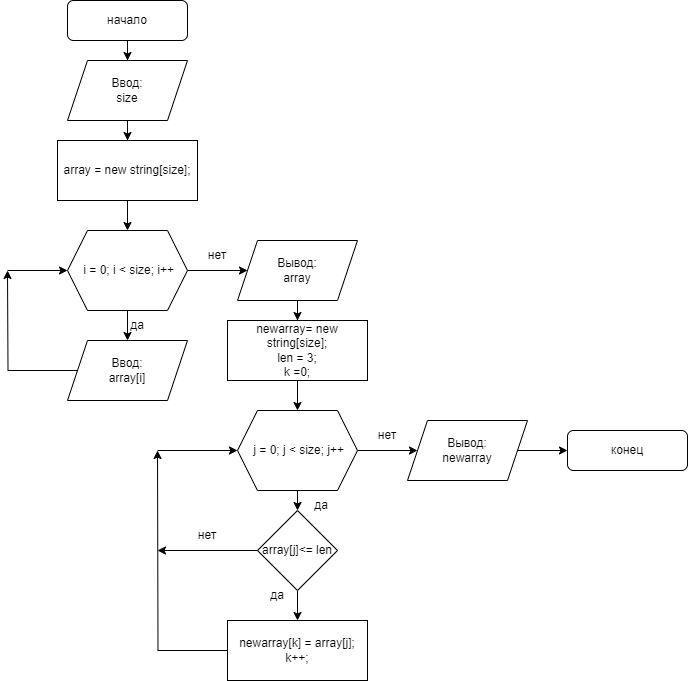

The diagram above was exported from draw.io. Its source (the exported page's mxGraphModel, read from the mxfile embedded in the PNG):
<mxGraphModel dx="1434" dy="739" grid="1" gridSize="10" guides="1" tooltips="1" connect="1" arrows="1" fold="1" page="1" pageScale="1" pageWidth="827" pageHeight="1169" math="0" shadow="0">
  <root>
    <mxCell id="WIyWlLk6GJQsqaUBKTNV-0" />
    <mxCell id="WIyWlLk6GJQsqaUBKTNV-1" parent="WIyWlLk6GJQsqaUBKTNV-0" />
    <mxCell id="8450k2qIg-DUrGWD__Kl-5" style="edgeStyle=orthogonalEdgeStyle;rounded=0;orthogonalLoop=1;jettySize=auto;html=1;" edge="1" parent="WIyWlLk6GJQsqaUBKTNV-1" source="WIyWlLk6GJQsqaUBKTNV-3" target="8450k2qIg-DUrGWD__Kl-0">
      <mxGeometry relative="1" as="geometry" />
    </mxCell>
    <mxCell id="WIyWlLk6GJQsqaUBKTNV-3" value="начало" style="rounded=1;whiteSpace=wrap;html=1;fontSize=12;glass=0;strokeWidth=1;shadow=0;" parent="WIyWlLk6GJQsqaUBKTNV-1" vertex="1">
      <mxGeometry x="160" y="10" width="120" height="40" as="geometry" />
    </mxCell>
    <mxCell id="8450k2qIg-DUrGWD__Kl-6" style="edgeStyle=orthogonalEdgeStyle;rounded=0;orthogonalLoop=1;jettySize=auto;html=1;" edge="1" parent="WIyWlLk6GJQsqaUBKTNV-1" source="8450k2qIg-DUrGWD__Kl-0" target="8450k2qIg-DUrGWD__Kl-2">
      <mxGeometry relative="1" as="geometry" />
    </mxCell>
    <mxCell id="8450k2qIg-DUrGWD__Kl-0" value="Ввод:&lt;br&gt;size" style="shape=parallelogram;perimeter=parallelogramPerimeter;whiteSpace=wrap;html=1;fixedSize=1;" vertex="1" parent="WIyWlLk6GJQsqaUBKTNV-1">
      <mxGeometry x="160" y="70" width="120" height="60" as="geometry" />
    </mxCell>
    <mxCell id="8450k2qIg-DUrGWD__Kl-8" style="edgeStyle=orthogonalEdgeStyle;rounded=0;orthogonalLoop=1;jettySize=auto;html=1;" edge="1" parent="WIyWlLk6GJQsqaUBKTNV-1" source="8450k2qIg-DUrGWD__Kl-1" target="8450k2qIg-DUrGWD__Kl-3">
      <mxGeometry relative="1" as="geometry" />
    </mxCell>
    <mxCell id="8450k2qIg-DUrGWD__Kl-18" style="edgeStyle=orthogonalEdgeStyle;rounded=0;orthogonalLoop=1;jettySize=auto;html=1;entryX=0;entryY=0.5;entryDx=0;entryDy=0;" edge="1" parent="WIyWlLk6GJQsqaUBKTNV-1" source="8450k2qIg-DUrGWD__Kl-1" target="8450k2qIg-DUrGWD__Kl-4">
      <mxGeometry relative="1" as="geometry" />
    </mxCell>
    <mxCell id="8450k2qIg-DUrGWD__Kl-1" value="&amp;nbsp;i = 0; i &amp;lt; size; i++" style="shape=hexagon;perimeter=hexagonPerimeter2;whiteSpace=wrap;html=1;fixedSize=1;" vertex="1" parent="WIyWlLk6GJQsqaUBKTNV-1">
      <mxGeometry x="160" y="240" width="120" height="80" as="geometry" />
    </mxCell>
    <mxCell id="8450k2qIg-DUrGWD__Kl-7" style="edgeStyle=orthogonalEdgeStyle;rounded=0;orthogonalLoop=1;jettySize=auto;html=1;" edge="1" parent="WIyWlLk6GJQsqaUBKTNV-1" source="8450k2qIg-DUrGWD__Kl-2" target="8450k2qIg-DUrGWD__Kl-1">
      <mxGeometry relative="1" as="geometry" />
    </mxCell>
    <mxCell id="8450k2qIg-DUrGWD__Kl-2" value="array = new string[size];&lt;br&gt;" style="rounded=0;whiteSpace=wrap;html=1;" vertex="1" parent="WIyWlLk6GJQsqaUBKTNV-1">
      <mxGeometry x="150" y="150" width="140" height="60" as="geometry" />
    </mxCell>
    <mxCell id="8450k2qIg-DUrGWD__Kl-10" style="edgeStyle=orthogonalEdgeStyle;rounded=0;orthogonalLoop=1;jettySize=auto;html=1;" edge="1" parent="WIyWlLk6GJQsqaUBKTNV-1" source="8450k2qIg-DUrGWD__Kl-3">
      <mxGeometry relative="1" as="geometry">
        <mxPoint x="100" y="280" as="targetPoint" />
      </mxGeometry>
    </mxCell>
    <mxCell id="8450k2qIg-DUrGWD__Kl-3" value="Ввод:&lt;br&gt;array[i]" style="shape=parallelogram;perimeter=parallelogramPerimeter;whiteSpace=wrap;html=1;fixedSize=1;" vertex="1" parent="WIyWlLk6GJQsqaUBKTNV-1">
      <mxGeometry x="160" y="350" width="120" height="60" as="geometry" />
    </mxCell>
    <mxCell id="8450k2qIg-DUrGWD__Kl-19" style="edgeStyle=orthogonalEdgeStyle;rounded=0;orthogonalLoop=1;jettySize=auto;html=1;exitX=0.5;exitY=1;exitDx=0;exitDy=0;" edge="1" parent="WIyWlLk6GJQsqaUBKTNV-1" source="8450k2qIg-DUrGWD__Kl-4" target="8450k2qIg-DUrGWD__Kl-14">
      <mxGeometry relative="1" as="geometry" />
    </mxCell>
    <mxCell id="8450k2qIg-DUrGWD__Kl-4" value="Вывод:&lt;br&gt;array" style="shape=parallelogram;perimeter=parallelogramPerimeter;whiteSpace=wrap;html=1;fixedSize=1;" vertex="1" parent="WIyWlLk6GJQsqaUBKTNV-1">
      <mxGeometry x="330" y="250" width="120" height="60" as="geometry" />
    </mxCell>
    <mxCell id="8450k2qIg-DUrGWD__Kl-12" value="" style="endArrow=classic;html=1;rounded=0;entryX=0;entryY=0.5;entryDx=0;entryDy=0;" edge="1" parent="WIyWlLk6GJQsqaUBKTNV-1" target="8450k2qIg-DUrGWD__Kl-1">
      <mxGeometry width="50" height="50" relative="1" as="geometry">
        <mxPoint x="100" y="280" as="sourcePoint" />
        <mxPoint x="150" y="230" as="targetPoint" />
      </mxGeometry>
    </mxCell>
    <mxCell id="8450k2qIg-DUrGWD__Kl-21" style="edgeStyle=orthogonalEdgeStyle;rounded=0;orthogonalLoop=1;jettySize=auto;html=1;exitX=0.5;exitY=1;exitDx=0;exitDy=0;entryX=0.5;entryY=0;entryDx=0;entryDy=0;" edge="1" parent="WIyWlLk6GJQsqaUBKTNV-1" source="8450k2qIg-DUrGWD__Kl-13" target="8450k2qIg-DUrGWD__Kl-15">
      <mxGeometry relative="1" as="geometry" />
    </mxCell>
    <mxCell id="8450k2qIg-DUrGWD__Kl-27" style="edgeStyle=orthogonalEdgeStyle;rounded=0;orthogonalLoop=1;jettySize=auto;html=1;exitX=1;exitY=0.5;exitDx=0;exitDy=0;" edge="1" parent="WIyWlLk6GJQsqaUBKTNV-1" source="8450k2qIg-DUrGWD__Kl-13" target="8450k2qIg-DUrGWD__Kl-17">
      <mxGeometry relative="1" as="geometry" />
    </mxCell>
    <mxCell id="8450k2qIg-DUrGWD__Kl-13" value="&amp;nbsp;j = 0; j &amp;lt; size; j++" style="shape=hexagon;perimeter=hexagonPerimeter2;whiteSpace=wrap;html=1;fixedSize=1;" vertex="1" parent="WIyWlLk6GJQsqaUBKTNV-1">
      <mxGeometry x="330" y="420" width="120" height="80" as="geometry" />
    </mxCell>
    <mxCell id="8450k2qIg-DUrGWD__Kl-20" style="edgeStyle=orthogonalEdgeStyle;rounded=0;orthogonalLoop=1;jettySize=auto;html=1;exitX=0.5;exitY=1;exitDx=0;exitDy=0;entryX=0.5;entryY=0;entryDx=0;entryDy=0;" edge="1" parent="WIyWlLk6GJQsqaUBKTNV-1" source="8450k2qIg-DUrGWD__Kl-14" target="8450k2qIg-DUrGWD__Kl-13">
      <mxGeometry relative="1" as="geometry" />
    </mxCell>
    <mxCell id="8450k2qIg-DUrGWD__Kl-14" value="newarray= new string[size];&lt;br&gt;len = 3;&lt;br&gt;k =0;" style="rounded=0;whiteSpace=wrap;html=1;" vertex="1" parent="WIyWlLk6GJQsqaUBKTNV-1">
      <mxGeometry x="320" y="330" width="140" height="60" as="geometry" />
    </mxCell>
    <mxCell id="8450k2qIg-DUrGWD__Kl-22" style="edgeStyle=orthogonalEdgeStyle;rounded=0;orthogonalLoop=1;jettySize=auto;html=1;" edge="1" parent="WIyWlLk6GJQsqaUBKTNV-1" source="8450k2qIg-DUrGWD__Kl-15" target="8450k2qIg-DUrGWD__Kl-16">
      <mxGeometry relative="1" as="geometry" />
    </mxCell>
    <mxCell id="8450k2qIg-DUrGWD__Kl-24" style="edgeStyle=orthogonalEdgeStyle;rounded=0;orthogonalLoop=1;jettySize=auto;html=1;" edge="1" parent="WIyWlLk6GJQsqaUBKTNV-1" source="8450k2qIg-DUrGWD__Kl-15">
      <mxGeometry relative="1" as="geometry">
        <mxPoint x="250" y="560" as="targetPoint" />
      </mxGeometry>
    </mxCell>
    <mxCell id="8450k2qIg-DUrGWD__Kl-15" value="array[j]&amp;lt;= len" style="rhombus;whiteSpace=wrap;html=1;" vertex="1" parent="WIyWlLk6GJQsqaUBKTNV-1">
      <mxGeometry x="350" y="520" width="80" height="80" as="geometry" />
    </mxCell>
    <mxCell id="8450k2qIg-DUrGWD__Kl-23" style="edgeStyle=orthogonalEdgeStyle;rounded=0;orthogonalLoop=1;jettySize=auto;html=1;" edge="1" parent="WIyWlLk6GJQsqaUBKTNV-1" source="8450k2qIg-DUrGWD__Kl-16">
      <mxGeometry relative="1" as="geometry">
        <mxPoint x="250" y="460" as="targetPoint" />
      </mxGeometry>
    </mxCell>
    <mxCell id="8450k2qIg-DUrGWD__Kl-16" value="newarray[k] = array[j];&lt;br&gt;k++;" style="rounded=0;whiteSpace=wrap;html=1;" vertex="1" parent="WIyWlLk6GJQsqaUBKTNV-1">
      <mxGeometry x="320" y="630" width="140" height="60" as="geometry" />
    </mxCell>
    <mxCell id="8450k2qIg-DUrGWD__Kl-35" style="edgeStyle=orthogonalEdgeStyle;rounded=0;orthogonalLoop=1;jettySize=auto;html=1;exitX=1;exitY=0.5;exitDx=0;exitDy=0;entryX=0;entryY=0.5;entryDx=0;entryDy=0;" edge="1" parent="WIyWlLk6GJQsqaUBKTNV-1" source="8450k2qIg-DUrGWD__Kl-17" target="8450k2qIg-DUrGWD__Kl-34">
      <mxGeometry relative="1" as="geometry" />
    </mxCell>
    <mxCell id="8450k2qIg-DUrGWD__Kl-17" value="Вывод:&lt;br&gt;newarray" style="shape=parallelogram;perimeter=parallelogramPerimeter;whiteSpace=wrap;html=1;fixedSize=1;" vertex="1" parent="WIyWlLk6GJQsqaUBKTNV-1">
      <mxGeometry x="500" y="430" width="120" height="60" as="geometry" />
    </mxCell>
    <mxCell id="8450k2qIg-DUrGWD__Kl-25" value="" style="endArrow=classic;html=1;rounded=0;entryX=0;entryY=0.5;entryDx=0;entryDy=0;" edge="1" parent="WIyWlLk6GJQsqaUBKTNV-1" target="8450k2qIg-DUrGWD__Kl-13">
      <mxGeometry width="50" height="50" relative="1" as="geometry">
        <mxPoint x="250" y="460" as="sourcePoint" />
        <mxPoint x="300" y="410" as="targetPoint" />
      </mxGeometry>
    </mxCell>
    <mxCell id="8450k2qIg-DUrGWD__Kl-28" value="да" style="text;html=1;strokeColor=none;fillColor=none;align=center;verticalAlign=middle;whiteSpace=wrap;rounded=0;" vertex="1" parent="WIyWlLk6GJQsqaUBKTNV-1">
      <mxGeometry x="340" y="590" width="60" height="30" as="geometry" />
    </mxCell>
    <mxCell id="8450k2qIg-DUrGWD__Kl-29" value="нет" style="text;html=1;strokeColor=none;fillColor=none;align=center;verticalAlign=middle;whiteSpace=wrap;rounded=0;" vertex="1" parent="WIyWlLk6GJQsqaUBKTNV-1">
      <mxGeometry x="270" y="530" width="60" height="30" as="geometry" />
    </mxCell>
    <mxCell id="8450k2qIg-DUrGWD__Kl-30" value="нет" style="text;html=1;strokeColor=none;fillColor=none;align=center;verticalAlign=middle;whiteSpace=wrap;rounded=0;" vertex="1" parent="WIyWlLk6GJQsqaUBKTNV-1">
      <mxGeometry x="450" y="430" width="60" height="30" as="geometry" />
    </mxCell>
    <mxCell id="8450k2qIg-DUrGWD__Kl-31" value="да" style="text;html=1;strokeColor=none;fillColor=none;align=center;verticalAlign=middle;whiteSpace=wrap;rounded=0;" vertex="1" parent="WIyWlLk6GJQsqaUBKTNV-1">
      <mxGeometry x="384" y="500" width="60" height="30" as="geometry" />
    </mxCell>
    <mxCell id="8450k2qIg-DUrGWD__Kl-32" value="да" style="text;html=1;strokeColor=none;fillColor=none;align=center;verticalAlign=middle;whiteSpace=wrap;rounded=0;" vertex="1" parent="WIyWlLk6GJQsqaUBKTNV-1">
      <mxGeometry x="200" y="320" width="60" height="30" as="geometry" />
    </mxCell>
    <mxCell id="8450k2qIg-DUrGWD__Kl-33" value="нет" style="text;html=1;strokeColor=none;fillColor=none;align=center;verticalAlign=middle;whiteSpace=wrap;rounded=0;" vertex="1" parent="WIyWlLk6GJQsqaUBKTNV-1">
      <mxGeometry x="280" y="250" width="60" height="30" as="geometry" />
    </mxCell>
    <mxCell id="8450k2qIg-DUrGWD__Kl-34" value="конец" style="rounded=1;whiteSpace=wrap;html=1;fontSize=12;glass=0;strokeWidth=1;shadow=0;" vertex="1" parent="WIyWlLk6GJQsqaUBKTNV-1">
      <mxGeometry x="660" y="440" width="120" height="40" as="geometry" />
    </mxCell>
  </root>
</mxGraphModel>